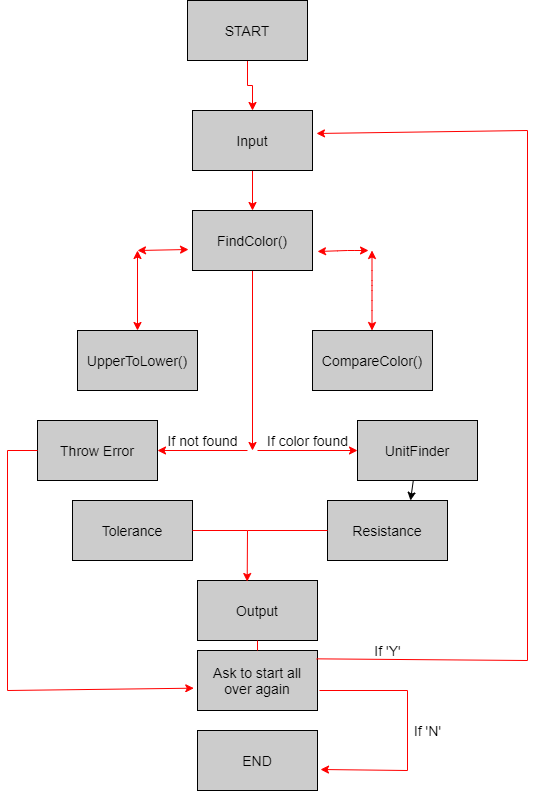

The diagram above was exported from draw.io. Its source (the exported page's mxGraphModel, read from the mxfile embedded in the PNG):
<mxGraphModel dx="1323" dy="626" grid="1" gridSize="10" guides="1" tooltips="1" connect="1" arrows="1" fold="1" page="1" pageScale="1" pageWidth="1169" pageHeight="827" background="none" math="0" shadow="0">
  <root>
    <mxCell id="0" />
    <mxCell id="1" parent="0" />
    <mxCell id="T-u-IiRkaURQX3whS61b-72" style="edgeStyle=orthogonalEdgeStyle;rounded=0;orthogonalLoop=1;jettySize=auto;html=1;entryX=0.5;entryY=0;entryDx=0;entryDy=0;fontSize=14;strokeColor=#FF0000;" parent="1" source="T-u-IiRkaURQX3whS61b-56" target="T-u-IiRkaURQX3whS61b-57" edge="1">
      <mxGeometry relative="1" as="geometry" />
    </mxCell>
    <mxCell id="T-u-IiRkaURQX3whS61b-56" value="START" style="rounded=0;whiteSpace=wrap;html=1;fontSize=14;fillColor=#CCCCCC;" parent="1" vertex="1">
      <mxGeometry x="460" y="30" width="120" height="60" as="geometry" />
    </mxCell>
    <mxCell id="T-u-IiRkaURQX3whS61b-73" style="edgeStyle=orthogonalEdgeStyle;rounded=0;orthogonalLoop=1;jettySize=auto;html=1;exitX=0.5;exitY=1;exitDx=0;exitDy=0;entryX=0.5;entryY=0;entryDx=0;entryDy=0;fontSize=14;strokeColor=#FF0000;" parent="1" source="T-u-IiRkaURQX3whS61b-57" target="T-u-IiRkaURQX3whS61b-67" edge="1">
      <mxGeometry relative="1" as="geometry" />
    </mxCell>
    <mxCell id="T-u-IiRkaURQX3whS61b-57" value="Input" style="rounded=0;whiteSpace=wrap;html=1;fontSize=14;fillColor=#CCCCCC;" parent="1" vertex="1">
      <mxGeometry x="465" y="140" width="120" height="60" as="geometry" />
    </mxCell>
    <mxCell id="T-u-IiRkaURQX3whS61b-58" value="Resistance" style="rounded=0;whiteSpace=wrap;html=1;fontSize=14;fillColor=#CCCCCC;" parent="1" vertex="1">
      <mxGeometry x="600" y="530" width="120" height="60" as="geometry" />
    </mxCell>
    <mxCell id="T-u-IiRkaURQX3whS61b-59" value="UpperToLower()" style="rounded=0;whiteSpace=wrap;html=1;fontSize=14;fillColor=#CCCCCC;" parent="1" vertex="1">
      <mxGeometry x="350" y="360" width="120" height="60" as="geometry" />
    </mxCell>
    <mxCell id="T-u-IiRkaURQX3whS61b-60" value="Ask to start all over again" style="rounded=0;whiteSpace=wrap;html=1;fontSize=14;fillColor=#CCCCCC;" parent="1" vertex="1">
      <mxGeometry x="470" y="680" width="120" height="60" as="geometry" />
    </mxCell>
    <mxCell id="T-u-IiRkaURQX3whS61b-61" value="END" style="rounded=0;whiteSpace=wrap;html=1;fontSize=14;fillColor=#CCCCCC;" parent="1" vertex="1">
      <mxGeometry x="470" y="760" width="120" height="60" as="geometry" />
    </mxCell>
    <mxCell id="T-u-IiRkaURQX3whS61b-62" value="UnitFinder" style="rounded=0;whiteSpace=wrap;html=1;fontSize=14;fillColor=#CCCCCC;" parent="1" vertex="1">
      <mxGeometry x="630" y="450" width="120" height="60" as="geometry" />
    </mxCell>
    <mxCell id="T-u-IiRkaURQX3whS61b-63" value="Throw Error" style="rounded=0;whiteSpace=wrap;html=1;fontSize=14;fillColor=#CCCCCC;" parent="1" vertex="1">
      <mxGeometry x="310" y="450" width="120" height="60" as="geometry" />
    </mxCell>
    <mxCell id="T-u-IiRkaURQX3whS61b-64" value="CompareColor()" style="rounded=0;whiteSpace=wrap;html=1;fontSize=14;fillColor=#CCCCCC;" parent="1" vertex="1">
      <mxGeometry x="585" y="360" width="120" height="60" as="geometry" />
    </mxCell>
    <mxCell id="T-u-IiRkaURQX3whS61b-65" value="Tolerance" style="rounded=0;whiteSpace=wrap;html=1;fontSize=14;fillColor=#CCCCCC;" parent="1" vertex="1">
      <mxGeometry x="345" y="530" width="120" height="60" as="geometry" />
    </mxCell>
    <mxCell id="T-u-IiRkaURQX3whS61b-66" value="Output" style="rounded=0;whiteSpace=wrap;html=1;fontSize=14;fillColor=#CCCCCC;" parent="1" vertex="1">
      <mxGeometry x="470" y="610" width="120" height="60" as="geometry" />
    </mxCell>
    <mxCell id="T-u-IiRkaURQX3whS61b-79" style="edgeStyle=orthogonalEdgeStyle;rounded=0;orthogonalLoop=1;jettySize=auto;html=1;fontSize=14;strokeColor=#FF0000;" parent="1" source="T-u-IiRkaURQX3whS61b-67" edge="1">
      <mxGeometry relative="1" as="geometry">
        <mxPoint x="525" y="480" as="targetPoint" />
      </mxGeometry>
    </mxCell>
    <mxCell id="T-u-IiRkaURQX3whS61b-67" value="FindColor()" style="rounded=0;whiteSpace=wrap;html=1;fontSize=14;fillColor=#CCCCCC;" parent="1" vertex="1">
      <mxGeometry x="465" y="240" width="120" height="60" as="geometry" />
    </mxCell>
    <mxCell id="T-u-IiRkaURQX3whS61b-75" value="" style="endArrow=classic;startArrow=classic;html=1;exitX=0.5;exitY=0;exitDx=0;exitDy=0;strokeColor=#FF0000;" parent="1" source="T-u-IiRkaURQX3whS61b-59" edge="1">
      <mxGeometry width="50" height="50" relative="1" as="geometry">
        <mxPoint x="390" y="350" as="sourcePoint" />
        <mxPoint x="410" y="280" as="targetPoint" />
      </mxGeometry>
    </mxCell>
    <mxCell id="T-u-IiRkaURQX3whS61b-76" value="" style="endArrow=classic;startArrow=classic;html=1;entryX=-0.033;entryY=0.65;entryDx=0;entryDy=0;entryPerimeter=0;strokeColor=#FF0000;" parent="1" target="T-u-IiRkaURQX3whS61b-67" edge="1">
      <mxGeometry width="50" height="50" relative="1" as="geometry">
        <mxPoint x="410" y="280" as="sourcePoint" />
        <mxPoint x="690" y="290" as="targetPoint" />
      </mxGeometry>
    </mxCell>
    <mxCell id="T-u-IiRkaURQX3whS61b-77" value="" style="endArrow=classic;startArrow=classic;html=1;exitX=0.5;exitY=0;exitDx=0;exitDy=0;fontSize=14;strokeColor=#FF0000;" parent="1" edge="1">
      <mxGeometry width="50" height="50" relative="1" as="geometry">
        <mxPoint x="644.5" y="360" as="sourcePoint" />
        <mxPoint x="644.5" y="280" as="targetPoint" />
        <Array as="points">
          <mxPoint x="644.5" y="330" />
          <mxPoint x="644.5" y="310" />
        </Array>
      </mxGeometry>
    </mxCell>
    <mxCell id="T-u-IiRkaURQX3whS61b-78" value="" style="endArrow=classic;startArrow=classic;html=1;entryX=-0.033;entryY=0.65;entryDx=0;entryDy=0;entryPerimeter=0;fontSize=14;strokeColor=#FF0000;" parent="1" edge="1">
      <mxGeometry width="50" height="50" relative="1" as="geometry">
        <mxPoint x="590" y="281" as="sourcePoint" />
        <mxPoint x="641.04" y="280" as="targetPoint" />
        <Array as="points">
          <mxPoint x="620" y="280" />
        </Array>
      </mxGeometry>
    </mxCell>
    <mxCell id="T-u-IiRkaURQX3whS61b-80" value="" style="endArrow=classic;html=1;entryX=1;entryY=0.5;entryDx=0;entryDy=0;fontSize=14;strokeColor=#FF0000;" parent="1" target="T-u-IiRkaURQX3whS61b-63" edge="1">
      <mxGeometry width="50" height="50" relative="1" as="geometry">
        <mxPoint x="520" y="480" as="sourcePoint" />
        <mxPoint x="690" y="410" as="targetPoint" />
      </mxGeometry>
    </mxCell>
    <mxCell id="T-u-IiRkaURQX3whS61b-81" value="" style="endArrow=classic;html=1;entryX=0;entryY=0.5;entryDx=0;entryDy=0;fontSize=14;strokeColor=#FF0000;" parent="1" target="T-u-IiRkaURQX3whS61b-62" edge="1">
      <mxGeometry width="50" height="50" relative="1" as="geometry">
        <mxPoint x="530" y="480" as="sourcePoint" />
        <mxPoint x="590" y="520" as="targetPoint" />
      </mxGeometry>
    </mxCell>
    <mxCell id="T-u-IiRkaURQX3whS61b-82" value="If not found" style="text;html=1;align=center;verticalAlign=middle;resizable=0;points=[];autosize=1;strokeColor=none;fontSize=14;" parent="1" vertex="1">
      <mxGeometry x="430" y="460" width="90" height="20" as="geometry" />
    </mxCell>
    <mxCell id="T-u-IiRkaURQX3whS61b-84" value="If color found" style="text;html=1;align=center;verticalAlign=middle;resizable=0;points=[];autosize=1;strokeColor=none;fontSize=14;" parent="1" vertex="1">
      <mxGeometry x="530" y="460" width="100" height="20" as="geometry" />
    </mxCell>
    <mxCell id="T-u-IiRkaURQX3whS61b-90" value="" style="endArrow=none;html=1;exitX=0;exitY=0.5;exitDx=0;exitDy=0;fontSize=14;strokeColor=#FF0000;" parent="1" source="T-u-IiRkaURQX3whS61b-58" edge="1">
      <mxGeometry width="50" height="50" relative="1" as="geometry">
        <mxPoint x="640" y="500" as="sourcePoint" />
        <mxPoint x="520" y="560" as="targetPoint" />
      </mxGeometry>
    </mxCell>
    <mxCell id="T-u-IiRkaURQX3whS61b-91" value="" style="endArrow=none;html=1;exitX=1;exitY=0.5;exitDx=0;exitDy=0;fontSize=14;strokeColor=#FF0000;" parent="1" source="T-u-IiRkaURQX3whS61b-65" edge="1">
      <mxGeometry width="50" height="50" relative="1" as="geometry">
        <mxPoint x="640" y="500" as="sourcePoint" />
        <mxPoint x="520" y="560" as="targetPoint" />
      </mxGeometry>
    </mxCell>
    <mxCell id="T-u-IiRkaURQX3whS61b-94" value="" style="endArrow=classic;html=1;fontSize=14;" parent="1" source="T-u-IiRkaURQX3whS61b-62" edge="1">
      <mxGeometry width="50" height="50" relative="1" as="geometry">
        <mxPoint x="640" y="640" as="sourcePoint" />
        <mxPoint x="683" y="530" as="targetPoint" />
      </mxGeometry>
    </mxCell>
    <mxCell id="T-u-IiRkaURQX3whS61b-95" value="" style="endArrow=classic;html=1;entryX=0.414;entryY=0.017;entryDx=0;entryDy=0;entryPerimeter=0;fontSize=14;strokeColor=#FF0000;" parent="1" target="T-u-IiRkaURQX3whS61b-66" edge="1">
      <mxGeometry width="50" height="50" relative="1" as="geometry">
        <mxPoint x="520" y="560" as="sourcePoint" />
        <mxPoint x="690" y="590" as="targetPoint" />
      </mxGeometry>
    </mxCell>
    <mxCell id="T-u-IiRkaURQX3whS61b-96" value="" style="endArrow=none;html=1;exitX=0.5;exitY=1;exitDx=0;exitDy=0;entryX=0.5;entryY=0;entryDx=0;entryDy=0;fontSize=14;strokeColor=#FF0000;" parent="1" source="T-u-IiRkaURQX3whS61b-66" target="T-u-IiRkaURQX3whS61b-60" edge="1">
      <mxGeometry width="50" height="50" relative="1" as="geometry">
        <mxPoint x="640" y="640" as="sourcePoint" />
        <mxPoint x="690" y="590" as="targetPoint" />
      </mxGeometry>
    </mxCell>
    <mxCell id="T-u-IiRkaURQX3whS61b-98" value="" style="endArrow=none;html=1;fontSize=14;strokeColor=#FF0000;" parent="1" edge="1">
      <mxGeometry width="50" height="50" relative="1" as="geometry">
        <mxPoint x="592" y="720" as="sourcePoint" />
        <mxPoint x="680" y="720" as="targetPoint" />
      </mxGeometry>
    </mxCell>
    <mxCell id="T-u-IiRkaURQX3whS61b-99" value="" style="endArrow=none;html=1;fontSize=14;strokeColor=#FF0000;" parent="1" edge="1">
      <mxGeometry width="50" height="50" relative="1" as="geometry">
        <mxPoint x="680" y="720" as="sourcePoint" />
        <mxPoint x="680" y="800" as="targetPoint" />
      </mxGeometry>
    </mxCell>
    <mxCell id="T-u-IiRkaURQX3whS61b-100" value="" style="endArrow=classic;html=1;entryX=1.025;entryY=0.65;entryDx=0;entryDy=0;entryPerimeter=0;fontSize=14;strokeColor=#FF0000;" parent="1" target="T-u-IiRkaURQX3whS61b-61" edge="1">
      <mxGeometry width="50" height="50" relative="1" as="geometry">
        <mxPoint x="680" y="800" as="sourcePoint" />
        <mxPoint x="690" y="590" as="targetPoint" />
      </mxGeometry>
    </mxCell>
    <mxCell id="T-u-IiRkaURQX3whS61b-101" value="" style="endArrow=none;html=1;exitX=0;exitY=0.5;exitDx=0;exitDy=0;strokeColor=#FF0000;" parent="1" source="T-u-IiRkaURQX3whS61b-63" edge="1">
      <mxGeometry width="50" height="50" relative="1" as="geometry">
        <mxPoint x="640" y="540" as="sourcePoint" />
        <mxPoint x="280" y="480" as="targetPoint" />
      </mxGeometry>
    </mxCell>
    <mxCell id="T-u-IiRkaURQX3whS61b-102" value="" style="endArrow=none;html=1;strokeColor=#FF0000;" parent="1" edge="1">
      <mxGeometry width="50" height="50" relative="1" as="geometry">
        <mxPoint x="280" y="480" as="sourcePoint" />
        <mxPoint x="280" y="720" as="targetPoint" />
      </mxGeometry>
    </mxCell>
    <mxCell id="T-u-IiRkaURQX3whS61b-103" value="" style="endArrow=classic;html=1;entryX=-0.031;entryY=0.628;entryDx=0;entryDy=0;entryPerimeter=0;strokeColor=#FF0000;" parent="1" target="T-u-IiRkaURQX3whS61b-60" edge="1">
      <mxGeometry width="50" height="50" relative="1" as="geometry">
        <mxPoint x="280" y="720" as="sourcePoint" />
        <mxPoint x="690" y="490" as="targetPoint" />
      </mxGeometry>
    </mxCell>
    <mxCell id="T-u-IiRkaURQX3whS61b-104" value="" style="endArrow=none;html=1;exitX=0.992;exitY=0.139;exitDx=0;exitDy=0;exitPerimeter=0;strokeColor=#FF0000;" parent="1" source="T-u-IiRkaURQX3whS61b-60" edge="1">
      <mxGeometry width="50" height="50" relative="1" as="geometry">
        <mxPoint x="640" y="540" as="sourcePoint" />
        <mxPoint x="800" y="690" as="targetPoint" />
      </mxGeometry>
    </mxCell>
    <mxCell id="T-u-IiRkaURQX3whS61b-105" value="" style="endArrow=none;html=1;strokeColor=#FF0000;" parent="1" edge="1">
      <mxGeometry width="50" height="50" relative="1" as="geometry">
        <mxPoint x="800" y="690" as="sourcePoint" />
        <mxPoint x="800" y="160" as="targetPoint" />
      </mxGeometry>
    </mxCell>
    <mxCell id="T-u-IiRkaURQX3whS61b-106" value="" style="endArrow=classic;html=1;entryX=1.033;entryY=0.383;entryDx=0;entryDy=0;entryPerimeter=0;strokeColor=#FF0000;" parent="1" target="T-u-IiRkaURQX3whS61b-57" edge="1">
      <mxGeometry width="50" height="50" relative="1" as="geometry">
        <mxPoint x="800" y="160" as="sourcePoint" />
        <mxPoint x="690" y="410" as="targetPoint" />
      </mxGeometry>
    </mxCell>
    <mxCell id="T-u-IiRkaURQX3whS61b-107" value="If 'Y'" style="text;html=1;align=center;verticalAlign=middle;resizable=0;points=[];autosize=1;strokeColor=none;fontSize=14;" parent="1" vertex="1">
      <mxGeometry x="640" y="670" width="40" height="20" as="geometry" />
    </mxCell>
    <mxCell id="T-u-IiRkaURQX3whS61b-108" value="If 'N'" style="text;html=1;align=center;verticalAlign=middle;resizable=0;points=[];autosize=1;strokeColor=none;fontSize=14;" parent="1" vertex="1">
      <mxGeometry x="680" y="750" width="40" height="20" as="geometry" />
    </mxCell>
  </root>
</mxGraphModel>